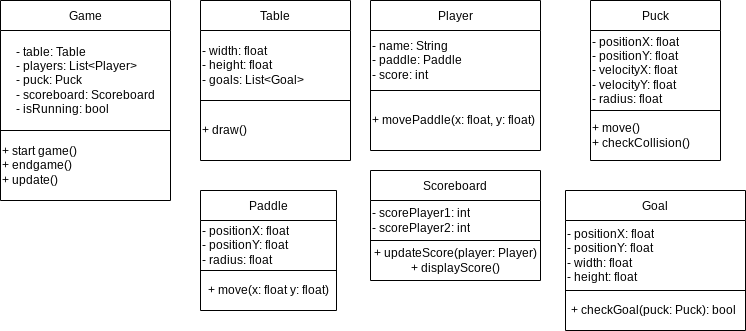

The diagram above was exported from draw.io. Its source (the exported page's mxGraphModel, read from the mxfile embedded in the PNG):
<mxGraphModel dx="1099" dy="548" grid="1" gridSize="10" guides="1" tooltips="1" connect="1" arrows="1" fold="1" page="1" pageScale="1" pageWidth="827" pageHeight="1169" math="0" shadow="0">
  <root>
    <mxCell id="0" />
    <mxCell id="1" parent="0" />
    <mxCell id="23" value="Game" style="shape=table;startSize=30;container=1;collapsible=0;childLayout=tableLayout;" vertex="1" parent="1">
      <mxGeometry x="30" y="20" width="170" height="200" as="geometry" />
    </mxCell>
    <mxCell id="24" value="" style="shape=tableRow;horizontal=0;startSize=0;swimlaneHead=0;swimlaneBody=0;top=0;left=0;bottom=0;right=0;collapsible=0;dropTarget=0;fillColor=none;points=[[0,0.5],[1,0.5]];portConstraint=eastwest;" vertex="1" parent="23">
      <mxGeometry y="30" width="170" height="100" as="geometry" />
    </mxCell>
    <mxCell id="25" value="&lt;div style=&quot;text-align: left;&quot;&gt;&lt;span style=&quot;background-color: initial;&quot;&gt;- table: Table&lt;/span&gt;&lt;/div&gt;&lt;div style=&quot;text-align: left;&quot;&gt;&lt;span style=&quot;background-color: initial;&quot;&gt;- players: List&amp;lt;Player&amp;gt;&lt;/span&gt;&lt;/div&gt;&lt;div style=&quot;text-align: left;&quot;&gt;&lt;span style=&quot;background-color: initial;&quot;&gt;- puck: Puck&lt;/span&gt;&lt;/div&gt;&lt;div style=&quot;text-align: left;&quot;&gt;&lt;span style=&quot;background-color: initial;&quot;&gt;- scoreboard: Scoreboard&lt;/span&gt;&lt;/div&gt;&lt;div style=&quot;text-align: left;&quot;&gt;&lt;span style=&quot;background-color: initial;&quot;&gt;- isRunning: bool&lt;/span&gt;&lt;/div&gt;" style="shape=partialRectangle;html=1;whiteSpace=wrap;connectable=0;overflow=hidden;fillColor=none;top=0;left=0;bottom=0;right=0;pointerEvents=1;" vertex="1" parent="24">
      <mxGeometry width="170" height="100" as="geometry">
        <mxRectangle width="170" height="100" as="alternateBounds" />
      </mxGeometry>
    </mxCell>
    <mxCell id="26" value="" style="shape=tableRow;horizontal=0;startSize=0;swimlaneHead=0;swimlaneBody=0;top=0;left=0;bottom=0;right=0;collapsible=0;dropTarget=0;fillColor=none;points=[[0,0.5],[1,0.5]];portConstraint=eastwest;" vertex="1" parent="23">
      <mxGeometry y="130" width="170" height="70" as="geometry" />
    </mxCell>
    <mxCell id="27" value="&lt;div style=&quot;&quot;&gt;&lt;span style=&quot;background-color: initial;&quot;&gt;+ start game()&lt;/span&gt;&lt;/div&gt;&lt;div style=&quot;&quot;&gt;&lt;span style=&quot;background-color: initial;&quot;&gt;+ endgame()&lt;/span&gt;&lt;/div&gt;&lt;div style=&quot;&quot;&gt;&lt;span style=&quot;background-color: initial;&quot;&gt;+ update()&lt;/span&gt;&lt;/div&gt;" style="shape=partialRectangle;html=1;whiteSpace=wrap;connectable=0;overflow=hidden;fillColor=none;top=0;left=0;bottom=0;right=0;pointerEvents=1;align=left;" vertex="1" parent="26">
      <mxGeometry width="170" height="70" as="geometry">
        <mxRectangle width="170" height="70" as="alternateBounds" />
      </mxGeometry>
    </mxCell>
    <mxCell id="28" value="Table" style="shape=table;startSize=30;container=1;collapsible=0;childLayout=tableLayout;" vertex="1" parent="1">
      <mxGeometry x="230" y="20" width="150" height="160" as="geometry" />
    </mxCell>
    <mxCell id="29" value="" style="shape=tableRow;horizontal=0;startSize=0;swimlaneHead=0;swimlaneBody=0;top=0;left=0;bottom=0;right=0;collapsible=0;dropTarget=0;fillColor=none;points=[[0,0.5],[1,0.5]];portConstraint=eastwest;" vertex="1" parent="28">
      <mxGeometry y="30" width="150" height="70" as="geometry" />
    </mxCell>
    <mxCell id="30" value="- width: float&lt;br&gt;- height: float&lt;br&gt;- goals: List&amp;lt;Goal&amp;gt;" style="shape=partialRectangle;html=1;whiteSpace=wrap;connectable=0;overflow=hidden;fillColor=none;top=0;left=0;bottom=0;right=0;pointerEvents=1;align=left;" vertex="1" parent="29">
      <mxGeometry width="150" height="70" as="geometry">
        <mxRectangle width="150" height="70" as="alternateBounds" />
      </mxGeometry>
    </mxCell>
    <mxCell id="31" value="" style="shape=tableRow;horizontal=0;startSize=0;swimlaneHead=0;swimlaneBody=0;top=0;left=0;bottom=0;right=0;collapsible=0;dropTarget=0;fillColor=none;points=[[0,0.5],[1,0.5]];portConstraint=eastwest;" vertex="1" parent="28">
      <mxGeometry y="100" width="150" height="60" as="geometry" />
    </mxCell>
    <mxCell id="32" value="+ draw()" style="shape=partialRectangle;html=1;whiteSpace=wrap;connectable=0;overflow=hidden;fillColor=none;top=0;left=0;bottom=0;right=0;pointerEvents=1;align=left;" vertex="1" parent="31">
      <mxGeometry width="150" height="60" as="geometry">
        <mxRectangle width="150" height="60" as="alternateBounds" />
      </mxGeometry>
    </mxCell>
    <mxCell id="33" value="Player" style="shape=table;startSize=30;container=1;collapsible=0;childLayout=tableLayout;" vertex="1" parent="1">
      <mxGeometry x="400" y="20" width="170" height="150" as="geometry" />
    </mxCell>
    <mxCell id="34" value="" style="shape=tableRow;horizontal=0;startSize=0;swimlaneHead=0;swimlaneBody=0;top=0;left=0;bottom=0;right=0;collapsible=0;dropTarget=0;fillColor=none;points=[[0,0.5],[1,0.5]];portConstraint=eastwest;" vertex="1" parent="33">
      <mxGeometry y="30" width="170" height="60" as="geometry" />
    </mxCell>
    <mxCell id="35" value="- name: String&lt;br&gt;- paddle: Paddle&lt;br&gt;- score: int" style="shape=partialRectangle;html=1;whiteSpace=wrap;connectable=0;overflow=hidden;fillColor=none;top=0;left=0;bottom=0;right=0;pointerEvents=1;align=left;" vertex="1" parent="34">
      <mxGeometry width="170" height="60" as="geometry">
        <mxRectangle width="170" height="60" as="alternateBounds" />
      </mxGeometry>
    </mxCell>
    <mxCell id="36" value="" style="shape=tableRow;horizontal=0;startSize=0;swimlaneHead=0;swimlaneBody=0;top=0;left=0;bottom=0;right=0;collapsible=0;dropTarget=0;fillColor=none;points=[[0,0.5],[1,0.5]];portConstraint=eastwest;" vertex="1" parent="33">
      <mxGeometry y="90" width="170" height="60" as="geometry" />
    </mxCell>
    <mxCell id="37" value="+ movePaddle(x: float, y: float)&amp;nbsp;" style="shape=partialRectangle;html=1;whiteSpace=wrap;connectable=0;overflow=hidden;fillColor=none;top=0;left=0;bottom=0;right=0;pointerEvents=1;" vertex="1" parent="36">
      <mxGeometry width="170" height="60" as="geometry">
        <mxRectangle width="170" height="60" as="alternateBounds" />
      </mxGeometry>
    </mxCell>
    <mxCell id="38" value="Puck" style="shape=table;startSize=30;container=1;collapsible=0;childLayout=tableLayout;" vertex="1" parent="1">
      <mxGeometry x="620" y="20" width="130" height="160" as="geometry" />
    </mxCell>
    <mxCell id="39" value="" style="shape=tableRow;horizontal=0;startSize=0;swimlaneHead=0;swimlaneBody=0;top=0;left=0;bottom=0;right=0;collapsible=0;dropTarget=0;fillColor=none;points=[[0,0.5],[1,0.5]];portConstraint=eastwest;" vertex="1" parent="38">
      <mxGeometry y="30" width="130" height="80" as="geometry" />
    </mxCell>
    <mxCell id="40" value="- positionX: float&lt;br&gt;- positionY: float&lt;br&gt;- velocityX: float&lt;br&gt;- velocityY: float&lt;br&gt;- radius: float" style="shape=partialRectangle;html=1;whiteSpace=wrap;connectable=0;overflow=hidden;fillColor=none;top=0;left=0;bottom=0;right=0;pointerEvents=1;align=left;" vertex="1" parent="39">
      <mxGeometry width="130" height="80" as="geometry">
        <mxRectangle width="130" height="80" as="alternateBounds" />
      </mxGeometry>
    </mxCell>
    <mxCell id="41" value="" style="shape=tableRow;horizontal=0;startSize=0;swimlaneHead=0;swimlaneBody=0;top=0;left=0;bottom=0;right=0;collapsible=0;dropTarget=0;fillColor=none;points=[[0,0.5],[1,0.5]];portConstraint=eastwest;" vertex="1" parent="38">
      <mxGeometry y="110" width="130" height="50" as="geometry" />
    </mxCell>
    <mxCell id="42" value="+ move()&lt;br&gt;+ checkCollision()" style="shape=partialRectangle;html=1;whiteSpace=wrap;connectable=0;overflow=hidden;fillColor=none;top=0;left=0;bottom=0;right=0;pointerEvents=1;align=left;" vertex="1" parent="41">
      <mxGeometry width="130" height="50" as="geometry">
        <mxRectangle width="130" height="50" as="alternateBounds" />
      </mxGeometry>
    </mxCell>
    <mxCell id="43" value="Paddle" style="shape=table;startSize=30;container=1;collapsible=0;childLayout=tableLayout;" vertex="1" parent="1">
      <mxGeometry x="230" y="210" width="136" height="120" as="geometry" />
    </mxCell>
    <mxCell id="44" value="" style="shape=tableRow;horizontal=0;startSize=0;swimlaneHead=0;swimlaneBody=0;top=0;left=0;bottom=0;right=0;collapsible=0;dropTarget=0;fillColor=none;points=[[0,0.5],[1,0.5]];portConstraint=eastwest;" vertex="1" parent="43">
      <mxGeometry y="30" width="136" height="50" as="geometry" />
    </mxCell>
    <mxCell id="45" value="- positionX: float&lt;br&gt;- positionY: float&lt;br&gt;- radius: float" style="shape=partialRectangle;html=1;whiteSpace=wrap;connectable=0;overflow=hidden;fillColor=none;top=0;left=0;bottom=0;right=0;pointerEvents=1;align=left;" vertex="1" parent="44">
      <mxGeometry width="136" height="50" as="geometry">
        <mxRectangle width="136" height="50" as="alternateBounds" />
      </mxGeometry>
    </mxCell>
    <mxCell id="46" value="" style="shape=tableRow;horizontal=0;startSize=0;swimlaneHead=0;swimlaneBody=0;top=0;left=0;bottom=0;right=0;collapsible=0;dropTarget=0;fillColor=none;points=[[0,0.5],[1,0.5]];portConstraint=eastwest;" vertex="1" parent="43">
      <mxGeometry y="80" width="136" height="40" as="geometry" />
    </mxCell>
    <mxCell id="47" value="+ move(x: float y: float)" style="shape=partialRectangle;html=1;whiteSpace=wrap;connectable=0;overflow=hidden;fillColor=none;top=0;left=0;bottom=0;right=0;pointerEvents=1;" vertex="1" parent="46">
      <mxGeometry width="136" height="40" as="geometry">
        <mxRectangle width="136" height="40" as="alternateBounds" />
      </mxGeometry>
    </mxCell>
    <mxCell id="48" value="Scoreboard" style="shape=table;startSize=30;container=1;collapsible=0;childLayout=tableLayout;" vertex="1" parent="1">
      <mxGeometry x="400" y="190" width="170" height="110" as="geometry" />
    </mxCell>
    <mxCell id="49" value="" style="shape=tableRow;horizontal=0;startSize=0;swimlaneHead=0;swimlaneBody=0;top=0;left=0;bottom=0;right=0;collapsible=0;dropTarget=0;fillColor=none;points=[[0,0.5],[1,0.5]];portConstraint=eastwest;" vertex="1" parent="48">
      <mxGeometry y="30" width="170" height="40" as="geometry" />
    </mxCell>
    <mxCell id="50" value="- scorePlayer1: int&lt;br&gt;- scorePlayer2: int" style="shape=partialRectangle;html=1;whiteSpace=wrap;connectable=0;overflow=hidden;fillColor=none;top=0;left=0;bottom=0;right=0;pointerEvents=1;align=left;" vertex="1" parent="49">
      <mxGeometry width="170" height="40" as="geometry">
        <mxRectangle width="170" height="40" as="alternateBounds" />
      </mxGeometry>
    </mxCell>
    <mxCell id="51" value="" style="shape=tableRow;horizontal=0;startSize=0;swimlaneHead=0;swimlaneBody=0;top=0;left=0;bottom=0;right=0;collapsible=0;dropTarget=0;fillColor=none;points=[[0,0.5],[1,0.5]];portConstraint=eastwest;" vertex="1" parent="48">
      <mxGeometry y="70" width="170" height="40" as="geometry" />
    </mxCell>
    <mxCell id="52" value="+ updateScore(player: Player)&lt;br&gt;+ displayScore()" style="shape=partialRectangle;html=1;whiteSpace=wrap;connectable=0;overflow=hidden;fillColor=none;top=0;left=0;bottom=0;right=0;pointerEvents=1;" vertex="1" parent="51">
      <mxGeometry width="170" height="40" as="geometry">
        <mxRectangle width="170" height="40" as="alternateBounds" />
      </mxGeometry>
    </mxCell>
    <mxCell id="53" value="Goal" style="shape=table;startSize=30;container=1;collapsible=0;childLayout=tableLayout;" vertex="1" parent="1">
      <mxGeometry x="595" y="210" width="180" height="140" as="geometry" />
    </mxCell>
    <mxCell id="54" value="" style="shape=tableRow;horizontal=0;startSize=0;swimlaneHead=0;swimlaneBody=0;top=0;left=0;bottom=0;right=0;collapsible=0;dropTarget=0;fillColor=none;points=[[0,0.5],[1,0.5]];portConstraint=eastwest;" vertex="1" parent="53">
      <mxGeometry y="30" width="180" height="70" as="geometry" />
    </mxCell>
    <mxCell id="55" value="- positionX: float&lt;br&gt;- positionY: float&lt;br&gt;- width: float&lt;br&gt;- height: float" style="shape=partialRectangle;html=1;whiteSpace=wrap;connectable=0;overflow=hidden;fillColor=none;top=0;left=0;bottom=0;right=0;pointerEvents=1;align=left;" vertex="1" parent="54">
      <mxGeometry width="180" height="70" as="geometry">
        <mxRectangle width="180" height="70" as="alternateBounds" />
      </mxGeometry>
    </mxCell>
    <mxCell id="56" value="" style="shape=tableRow;horizontal=0;startSize=0;swimlaneHead=0;swimlaneBody=0;top=0;left=0;bottom=0;right=0;collapsible=0;dropTarget=0;fillColor=none;points=[[0,0.5],[1,0.5]];portConstraint=eastwest;" vertex="1" parent="53">
      <mxGeometry y="100" width="180" height="40" as="geometry" />
    </mxCell>
    <mxCell id="57" value="+ checkGoal(puck: Puck): bool&amp;nbsp;" style="shape=partialRectangle;html=1;whiteSpace=wrap;connectable=0;overflow=hidden;fillColor=none;top=0;left=0;bottom=0;right=0;pointerEvents=1;" vertex="1" parent="56">
      <mxGeometry width="180" height="40" as="geometry">
        <mxRectangle width="180" height="40" as="alternateBounds" />
      </mxGeometry>
    </mxCell>
  </root>
</mxGraphModel>